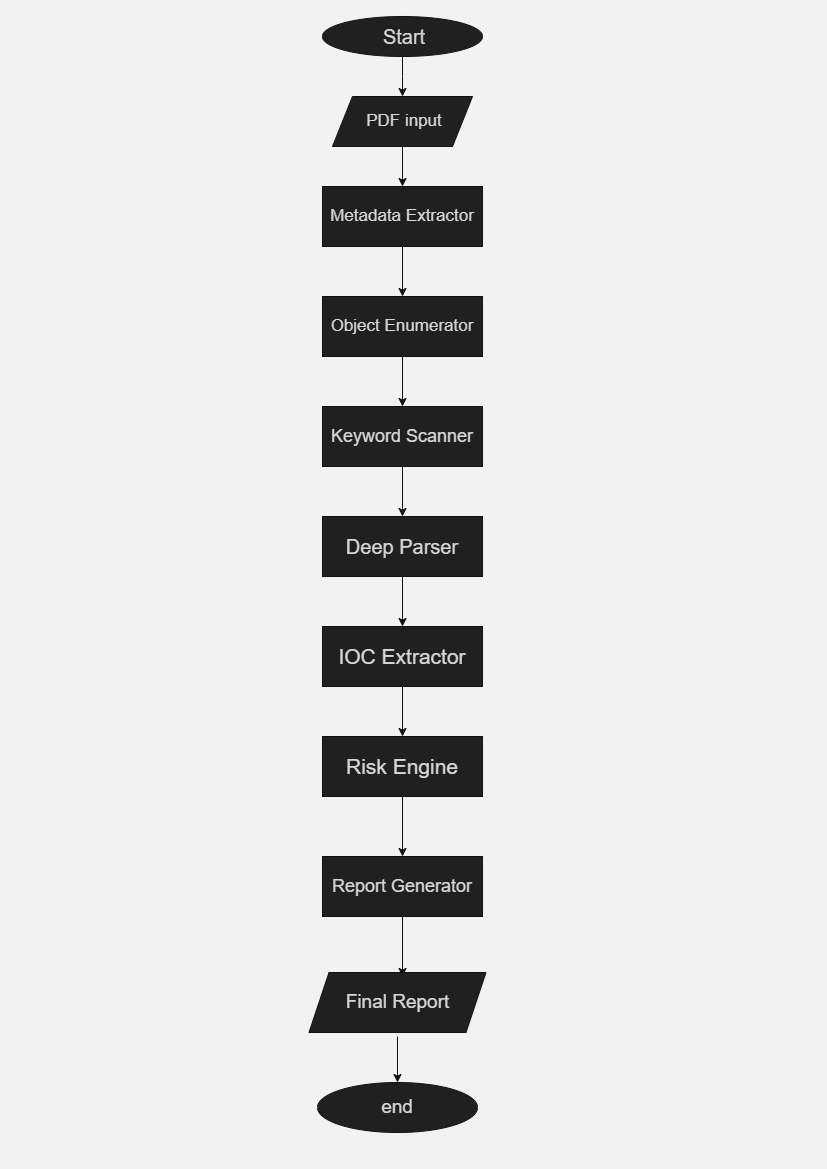

The diagram above was exported from draw.io. Its source (the exported page's mxGraphModel, read from the mxfile embedded in the PNG):
<mxGraphModel dx="1389" dy="749" grid="0" gridSize="10" guides="1" tooltips="1" connect="1" arrows="1" fold="1" page="1" pageScale="1" pageWidth="827" pageHeight="1169" background="light-dark(#ffffff, #f2f2f2)" math="0" shadow="0">
  <root>
    <mxCell id="0" />
    <mxCell id="1" parent="0" />
    <mxCell id="204TvV8s8jXh0IRTmysZ-1" parent="1" style="ellipse;whiteSpace=wrap;html=1;labelBackgroundColor=none;fillColor=#EEEEEE;strokeColor=#FFFFFF;fontColor=#1A1A1A;" value="" vertex="1">
      <mxGeometry height="40" width="160" x="322" y="16" as="geometry" />
    </mxCell>
    <mxCell id="204TvV8s8jXh0IRTmysZ-2" parent="1" style="text;html=1;whiteSpace=wrap;strokeColor=none;fillColor=none;align=center;verticalAlign=middle;rounded=0;labelBackgroundColor=none;fontColor=#1A1A1A;" value="&lt;font style=&quot;font-size: 20px;&quot;&gt;Start&lt;/font&gt;" vertex="1">
      <mxGeometry height="30" width="60" x="374" y="21" as="geometry" />
    </mxCell>
    <mxCell id="204TvV8s8jXh0IRTmysZ-3" edge="1" parent="1" style="endArrow=classic;html=1;rounded=0;verticalAlign=bottom;horizontal=0;labelBackgroundColor=none;fontColor=default;strokeColor=#FFFFFF;" value="">
      <mxGeometry height="50" relative="1" width="50" as="geometry">
        <Array as="points">
          <mxPoint x="402" y="76" />
        </Array>
        <mxPoint x="402" y="56" as="sourcePoint" />
        <mxPoint x="402" y="96" as="targetPoint" />
      </mxGeometry>
    </mxCell>
    <mxCell id="204TvV8s8jXh0IRTmysZ-4" parent="1" style="shape=parallelogram;perimeter=parallelogramPerimeter;whiteSpace=wrap;html=1;fixedSize=1;labelBackgroundColor=none;fillColor=#EEEEEE;strokeColor=#FFFFFF;fontColor=#1A1A1A;" value="" vertex="1">
      <mxGeometry height="50" width="140" x="332" y="96" as="geometry" />
    </mxCell>
    <mxCell id="204TvV8s8jXh0IRTmysZ-5" parent="1" style="text;html=1;whiteSpace=wrap;strokeColor=none;fillColor=none;align=center;verticalAlign=middle;rounded=0;labelBackgroundColor=none;fontColor=#1A1A1A;" value="&lt;font style=&quot;font-size: 17px;&quot;&gt;PDF input&lt;/font&gt;" vertex="1">
      <mxGeometry height="30" width="96" x="356" y="106" as="geometry" />
    </mxCell>
    <mxCell id="204TvV8s8jXh0IRTmysZ-6" parent="1" style="rounded=0;whiteSpace=wrap;html=1;labelBackgroundColor=none;fillColor=#EEEEEE;strokeColor=#FFFFFF;fontColor=#1A1A1A;" value="" vertex="1">
      <mxGeometry height="60" width="160" x="322" y="186" as="geometry" />
    </mxCell>
    <mxCell id="204TvV8s8jXh0IRTmysZ-16" edge="1" parent="1" source="204TvV8s8jXh0IRTmysZ-7" style="edgeStyle=orthogonalEdgeStyle;rounded=0;orthogonalLoop=1;jettySize=auto;html=1;labelBackgroundColor=none;fontColor=default;strokeColor=#FFFFFF;" target="204TvV8s8jXh0IRTmysZ-15" value="">
      <mxGeometry relative="1" as="geometry" />
    </mxCell>
    <mxCell id="204TvV8s8jXh0IRTmysZ-7" parent="1" style="text;html=1;whiteSpace=wrap;strokeColor=none;fillColor=none;align=center;verticalAlign=middle;rounded=0;labelBackgroundColor=none;fontColor=#1A1A1A;" value="&lt;font style=&quot;font-size: 17px;&quot;&gt;Metadata Extractor&lt;/font&gt;" vertex="1">
      <mxGeometry height="60" width="160" x="322" y="186" as="geometry" />
    </mxCell>
    <mxCell id="204TvV8s8jXh0IRTmysZ-15" parent="1" style="whiteSpace=wrap;html=1;labelBackgroundColor=none;fillColor=#EEEEEE;strokeColor=#FFFFFF;fontColor=#1A1A1A;" value="" vertex="1">
      <mxGeometry height="60" width="160" x="322" y="296" as="geometry" />
    </mxCell>
    <mxCell id="204TvV8s8jXh0IRTmysZ-20" edge="1" parent="1" source="204TvV8s8jXh0IRTmysZ-18" style="edgeStyle=orthogonalEdgeStyle;rounded=0;orthogonalLoop=1;jettySize=auto;html=1;labelBackgroundColor=none;fontColor=default;strokeColor=#FFFFFF;" target="204TvV8s8jXh0IRTmysZ-19" value="">
      <mxGeometry relative="1" as="geometry" />
    </mxCell>
    <mxCell id="204TvV8s8jXh0IRTmysZ-18" parent="1" style="text;html=1;whiteSpace=wrap;strokeColor=none;fillColor=none;align=center;verticalAlign=middle;rounded=0;labelBackgroundColor=none;fontColor=#1A1A1A;" value="&lt;font style=&quot;font-size: 17px;&quot;&gt;Object Enumerator&lt;/font&gt;" vertex="1">
      <mxGeometry height="60" width="160" x="322" y="296" as="geometry" />
    </mxCell>
    <mxCell id="204TvV8s8jXh0IRTmysZ-19" parent="1" style="whiteSpace=wrap;html=1;labelBackgroundColor=none;fillColor=#EEEEEE;strokeColor=#FFFFFF;fontColor=#1A1A1A;" value="" vertex="1">
      <mxGeometry height="60" width="160" x="322" y="406" as="geometry" />
    </mxCell>
    <mxCell id="204TvV8s8jXh0IRTmysZ-23" edge="1" parent="1" source="204TvV8s8jXh0IRTmysZ-21" style="edgeStyle=orthogonalEdgeStyle;rounded=0;orthogonalLoop=1;jettySize=auto;html=1;labelBackgroundColor=none;fontColor=default;strokeColor=#FFFFFF;" target="204TvV8s8jXh0IRTmysZ-22" value="">
      <mxGeometry relative="1" as="geometry" />
    </mxCell>
    <mxCell id="204TvV8s8jXh0IRTmysZ-21" parent="1" style="text;html=1;whiteSpace=wrap;strokeColor=none;fillColor=none;align=center;verticalAlign=middle;rounded=0;labelBackgroundColor=none;fontColor=#1A1A1A;" value="&lt;font style=&quot;font-size: 18px;&quot;&gt;Keyword Scanner&lt;/font&gt;" vertex="1">
      <mxGeometry height="60" width="160" x="322" y="406" as="geometry" />
    </mxCell>
    <mxCell id="204TvV8s8jXh0IRTmysZ-22" parent="1" style="whiteSpace=wrap;html=1;labelBackgroundColor=none;fillColor=#EEEEEE;strokeColor=#FFFFFF;fontColor=#1A1A1A;" value="" vertex="1">
      <mxGeometry height="60" width="160" x="322" y="516" as="geometry" />
    </mxCell>
    <mxCell id="204TvV8s8jXh0IRTmysZ-26" edge="1" parent="1" source="204TvV8s8jXh0IRTmysZ-24" style="edgeStyle=orthogonalEdgeStyle;rounded=0;orthogonalLoop=1;jettySize=auto;html=1;labelBackgroundColor=none;fontColor=default;strokeColor=#FFFFFF;" target="204TvV8s8jXh0IRTmysZ-25" value="">
      <mxGeometry relative="1" as="geometry" />
    </mxCell>
    <mxCell id="204TvV8s8jXh0IRTmysZ-24" parent="1" style="text;html=1;whiteSpace=wrap;strokeColor=none;fillColor=none;align=center;verticalAlign=middle;rounded=0;labelBackgroundColor=none;fontColor=#1A1A1A;" value="&lt;font style=&quot;font-size: 20px;&quot;&gt;Deep Parser&lt;/font&gt;" vertex="1">
      <mxGeometry height="60" width="160" x="322" y="516" as="geometry" />
    </mxCell>
    <mxCell id="204TvV8s8jXh0IRTmysZ-25" parent="1" style="whiteSpace=wrap;html=1;labelBackgroundColor=none;fillColor=#EEEEEE;strokeColor=#FFFFFF;fontColor=#1A1A1A;" value="" vertex="1">
      <mxGeometry height="60" width="160" x="322" y="626" as="geometry" />
    </mxCell>
    <mxCell id="204TvV8s8jXh0IRTmysZ-29" edge="1" parent="1" source="204TvV8s8jXh0IRTmysZ-27" style="edgeStyle=orthogonalEdgeStyle;rounded=0;orthogonalLoop=1;jettySize=auto;html=1;labelBackgroundColor=none;fontColor=default;strokeColor=#FFFFFF;" target="204TvV8s8jXh0IRTmysZ-28" value="">
      <mxGeometry relative="1" as="geometry" />
    </mxCell>
    <mxCell id="204TvV8s8jXh0IRTmysZ-27" parent="1" style="text;html=1;whiteSpace=wrap;strokeColor=none;fillColor=none;align=center;verticalAlign=middle;rounded=0;labelBackgroundColor=none;fontColor=#1A1A1A;" value="&lt;font style=&quot;font-size: 21px;&quot;&gt;IOC Extractor&lt;/font&gt;" vertex="1">
      <mxGeometry height="60" width="160" x="322" y="626" as="geometry" />
    </mxCell>
    <mxCell id="204TvV8s8jXh0IRTmysZ-28" parent="1" style="whiteSpace=wrap;html=1;labelBackgroundColor=none;fillColor=#EEEEEE;strokeColor=#FFFFFF;fontColor=#1A1A1A;" value="" vertex="1">
      <mxGeometry height="60" width="160" x="322" y="736" as="geometry" />
    </mxCell>
    <mxCell id="204TvV8s8jXh0IRTmysZ-32" edge="1" parent="1" source="204TvV8s8jXh0IRTmysZ-30" style="edgeStyle=orthogonalEdgeStyle;rounded=0;orthogonalLoop=1;jettySize=auto;html=1;labelBackgroundColor=none;fontColor=default;strokeColor=#FFFFFF;" target="204TvV8s8jXh0IRTmysZ-31" value="">
      <mxGeometry relative="1" as="geometry" />
    </mxCell>
    <mxCell id="204TvV8s8jXh0IRTmysZ-30" parent="1" style="text;html=1;whiteSpace=wrap;strokeColor=none;fillColor=none;align=center;verticalAlign=middle;rounded=0;labelBackgroundColor=none;fontColor=#1A1A1A;" value="&lt;font style=&quot;font-size: 21px;&quot;&gt;Risk Engine&lt;/font&gt;" vertex="1">
      <mxGeometry height="60" width="160" x="322" y="736" as="geometry" />
    </mxCell>
    <mxCell id="204TvV8s8jXh0IRTmysZ-31" parent="1" style="whiteSpace=wrap;html=1;labelBackgroundColor=none;fillColor=#EEEEEE;strokeColor=#FFFFFF;fontColor=#1A1A1A;" value="" vertex="1">
      <mxGeometry height="60" width="160" x="322" y="856" as="geometry" />
    </mxCell>
    <mxCell id="204TvV8s8jXh0IRTmysZ-35" edge="1" parent="1" source="204TvV8s8jXh0IRTmysZ-33" style="edgeStyle=orthogonalEdgeStyle;rounded=0;orthogonalLoop=1;jettySize=auto;html=1;labelBackgroundColor=none;fontColor=default;strokeColor=#FFFFFF;" value="">
      <mxGeometry relative="1" as="geometry">
        <mxPoint x="402" y="976" as="targetPoint" />
      </mxGeometry>
    </mxCell>
    <mxCell id="204TvV8s8jXh0IRTmysZ-33" parent="1" style="text;html=1;whiteSpace=wrap;strokeColor=none;fillColor=none;align=center;verticalAlign=middle;rounded=0;labelBackgroundColor=none;fontColor=#1A1A1A;" value="&lt;font style=&quot;font-size: 18px;&quot;&gt;Report Generator&lt;/font&gt;" vertex="1">
      <mxGeometry height="60" width="160" x="322" y="856" as="geometry" />
    </mxCell>
    <mxCell id="204TvV8s8jXh0IRTmysZ-36" parent="1" style="text;html=1;whiteSpace=wrap;strokeColor=none;fillColor=none;align=center;verticalAlign=middle;rounded=0;labelBackgroundColor=none;fontColor=light-dark(#1A1A1A,#F3F3F3);" value="&lt;font style=&quot;font-size: 23px;&quot;&gt;Final Report&lt;/font&gt;" vertex="1">
      <mxGeometry height="60" width="160" x="317" y="976" as="geometry" />
    </mxCell>
    <mxCell id="204TvV8s8jXh0IRTmysZ-37" parent="1" style="ellipse;whiteSpace=wrap;html=1;labelBackgroundColor=none;fillColor=#EEEEEE;strokeColor=#FFFFFF;fontColor=#1A1A1A;" value="" vertex="1">
      <mxGeometry height="50" width="160" x="317" y="1082" as="geometry" />
    </mxCell>
    <mxCell id="204TvV8s8jXh0IRTmysZ-39" parent="1" style="text;html=1;whiteSpace=wrap;strokeColor=none;fillColor=none;align=center;verticalAlign=middle;rounded=0;fontSize=19;labelBackgroundColor=none;fontColor=#1A1A1A;" value="end" vertex="1">
      <mxGeometry height="30" width="60" x="367" y="1092" as="geometry" />
    </mxCell>
    <mxCell id="204TvV8s8jXh0IRTmysZ-41" edge="1" parent="1" source="204TvV8s8jXh0IRTmysZ-4" style="endArrow=classic;html=1;rounded=0;fontColor=default;exitX=0.5;exitY=1;exitDx=0;exitDy=0;entryX=0.5;entryY=0;entryDx=0;entryDy=0;labelBackgroundColor=none;strokeColor=#FFFFFF;" target="204TvV8s8jXh0IRTmysZ-7" value="">
      <mxGeometry height="50" relative="1" width="50" as="geometry">
        <mxPoint x="382" y="206" as="sourcePoint" />
        <mxPoint x="432" y="156" as="targetPoint" />
      </mxGeometry>
    </mxCell>
    <mxCell id="204TvV8s8jXh0IRTmysZ-43" parent="1" style="shape=parallelogram;perimeter=parallelogramPerimeter;whiteSpace=wrap;html=1;fixedSize=1;strokeColor=#FFFFFF;fontColor=#1A1A1A;fillColor=#EEEEEE;" value="&lt;font style=&quot;font-size: 19px;&quot;&gt;Final Report&lt;/font&gt;" vertex="1">
      <mxGeometry height="60" width="177" x="308.5" y="972" as="geometry" />
    </mxCell>
    <mxCell id="204TvV8s8jXh0IRTmysZ-44" edge="1" parent="1" source="204TvV8s8jXh0IRTmysZ-36" style="endArrow=classic;html=1;rounded=0;strokeColor=#FFFFFF;fontColor=#FFFFFF;exitX=0.5;exitY=1;exitDx=0;exitDy=0;entryX=0.5;entryY=0;entryDx=0;entryDy=0;" target="204TvV8s8jXh0IRTmysZ-37" value="">
      <mxGeometry height="50" relative="1" width="50" as="geometry">
        <mxPoint x="208" y="1079" as="sourcePoint" />
        <mxPoint x="208" y="1121" as="targetPoint" />
      </mxGeometry>
    </mxCell>
  </root>
</mxGraphModel>